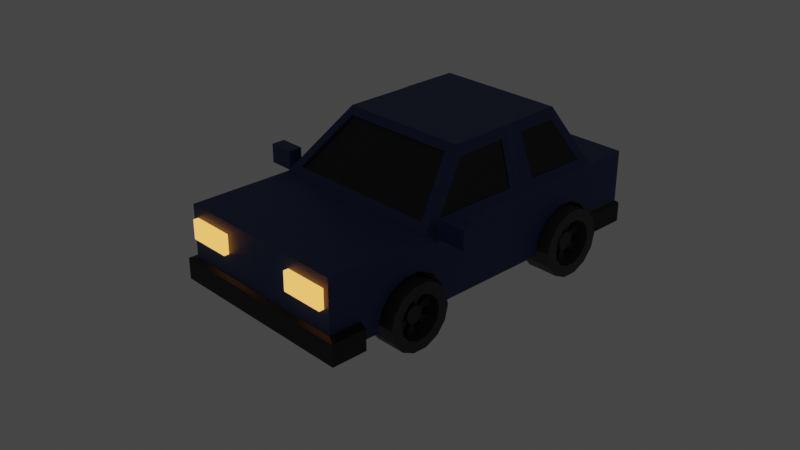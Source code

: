 # Source: car2.blend  (saved by Blender 3.4.6; exported with 4.5.12 LTS)
import bpy
from mathutils import Matrix  # noqa: F401  (used for matrix-valued properties, if any)

bpy.ops.wm.read_factory_settings(use_empty=True)
scene = bpy.context.scene
scene.name = 'Scene'

# ---- collections
col_collection = bpy.data.collections.new('Collection'); scene.collection.children.link(col_collection)

# ---- materials (node trees are filled in below, after node groups)
mat_carbasematerial = bpy.data.materials.new('CarBaseMaterial')
mat_carbasematerial.alpha_threshold = 0.0
mat_carbasematerial.use_transparent_shadow = False
mat_carbasematerial.roughness = 0.5
mat_carbasematerial.line_color = (0.0, 0.0, 0.0, 1.0)
mat_bumpermaterial = bpy.data.materials.new('BumperMaterial')
mat_bumpermaterial.use_transparent_shadow = False
mat_windowmaterial = bpy.data.materials.new('WindowMaterial')
mat_windowmaterial.use_transparent_shadow = False
mat_tirematerial = bpy.data.materials.new('TireMaterial')
mat_tirematerial.use_transparent_shadow = False
mat_wheelmaterial = bpy.data.materials.new('WheelMaterial')
mat_wheelmaterial.use_transparent_shadow = False
mat_wheelsmaterial = bpy.data.materials.new('WheelsMaterial')
mat_wheelsmaterial.use_transparent_shadow = False
mat_headlightmaterial = bpy.data.materials.new('HeadlightMaterial')
mat_headlightmaterial.use_transparent_shadow = False
mat_taillight = bpy.data.materials.new('Taillight')
mat_taillight.use_transparent_shadow = False
mat_material_001 = bpy.data.materials.new('Material.001')
mat_material_001.use_transparent_shadow = False

# ---- material node trees
mat_carbasematerial.use_nodes = True; mat_carbasematerial.node_tree.nodes.clear()
_N = mat_carbasematerial.node_tree.nodes; _L = mat_carbasematerial.node_tree.links
n0 = _N.new('ShaderNodeOutputMaterial'); n0.name = 'Material Output'; n0.location = (300, 300)
n1 = _N.new('ShaderNodeBsdfPrincipled'); n1.name = 'Principled BSDF'; n1.location = (10, 300)
n1.distribution = 'GGX'
n1.subsurface_method = 'RANDOM_WALK_SKIN'
n1.inputs[0].default_value = (0.01965, 0.04529, 0.16, 1.0)
n1.inputs[3].default_value = 1.45
n1.inputs[27].default_value = (0.0, 0.0, 0.0, 1.0)
n1.inputs[28].default_value = 1.0
_L.new(n1.outputs[0], n0.inputs[0])
n0.is_active_output = True
mat_bumpermaterial.use_nodes = True; mat_bumpermaterial.node_tree.nodes.clear()
_N = mat_bumpermaterial.node_tree.nodes; _L = mat_bumpermaterial.node_tree.links
n0 = _N.new('ShaderNodeBsdfPrincipled'); n0.name = 'Principled BSDF'; n0.location = (10, 300)
n0.distribution = 'GGX'
n0.subsurface_method = 'RANDOM_WALK_SKIN'
n0.inputs[0].default_value = (0.0, 0.0, 0.0, 1.0)
n0.inputs[3].default_value = 1.45
n0.inputs[27].default_value = (0.0, 0.0, 0.0, 1.0)
n0.inputs[28].default_value = 1.0
n1 = _N.new('ShaderNodeOutputMaterial'); n1.name = 'Material Output'; n1.location = (300, 300)
_L.new(n0.outputs[0], n1.inputs[0])
n1.is_active_output = True
mat_windowmaterial.use_nodes = True; mat_windowmaterial.node_tree.nodes.clear()
_N = mat_windowmaterial.node_tree.nodes; _L = mat_windowmaterial.node_tree.links
n0 = _N.new('ShaderNodeBsdfPrincipled'); n0.name = 'Principled BSDF'; n0.location = (10, 300)
n0.distribution = 'GGX'
n0.subsurface_method = 'RANDOM_WALK_SKIN'
n0.inputs[0].default_value = (0.004021, 0.00563, 0.01281, 1.0)
n0.inputs[3].default_value = 1.45
n0.inputs[27].default_value = (0.0, 0.0, 0.0, 1.0)
n0.inputs[28].default_value = 1.0
n1 = _N.new('ShaderNodeOutputMaterial'); n1.name = 'Material Output'; n1.location = (300, 300)
_L.new(n0.outputs[0], n1.inputs[0])
n1.is_active_output = True
mat_tirematerial.use_nodes = True; mat_tirematerial.node_tree.nodes.clear()
_N = mat_tirematerial.node_tree.nodes; _L = mat_tirematerial.node_tree.links
n0 = _N.new('ShaderNodeBsdfPrincipled'); n0.name = 'Principled BSDF'; n0.location = (10, 300)
n0.distribution = 'GGX'
n0.subsurface_method = 'RANDOM_WALK_SKIN'
n0.inputs[3].default_value = 1.45
n0.inputs[27].default_value = (0.0, 0.0, 0.0, 1.0)
n0.inputs[28].default_value = 1.0
n1 = _N.new('ShaderNodeOutputMaterial'); n1.name = 'Material Output'; n1.location = (300, 300)
_L.new(n0.outputs[0], n1.inputs[0])
n1.is_active_output = True
mat_wheelmaterial.use_nodes = True; mat_wheelmaterial.node_tree.nodes.clear()
_N = mat_wheelmaterial.node_tree.nodes; _L = mat_wheelmaterial.node_tree.links
n0 = _N.new('ShaderNodeBsdfPrincipled'); n0.name = 'Principled BSDF'; n0.location = (10, 300)
n0.distribution = 'GGX'
n0.subsurface_method = 'RANDOM_WALK_SKIN'
n0.inputs[0].default_value = (0.03415, 0.03415, 0.03415, 1.0)
n0.inputs[3].default_value = 1.45
n0.inputs[27].default_value = (0.0, 0.0, 0.0, 1.0)
n0.inputs[28].default_value = 1.0
n1 = _N.new('ShaderNodeOutputMaterial'); n1.name = 'Material Output'; n1.location = (300, 300)
_L.new(n0.outputs[0], n1.inputs[0])
n1.is_active_output = True
mat_wheelsmaterial.use_nodes = True; mat_wheelsmaterial.node_tree.nodes.clear()
_N = mat_wheelsmaterial.node_tree.nodes; _L = mat_wheelsmaterial.node_tree.links
n0 = _N.new('ShaderNodeBsdfPrincipled'); n0.name = 'Principled BSDF'; n0.location = (10, 300)
n0.distribution = 'GGX'
n0.subsurface_method = 'RANDOM_WALK_SKIN'
n0.inputs[0].default_value = (0.04323, 0.04323, 0.04323, 1.0)
n0.inputs[3].default_value = 1.45
n0.inputs[27].default_value = (0.0, 0.0, 0.0, 1.0)
n0.inputs[28].default_value = 1.0
n1 = _N.new('ShaderNodeOutputMaterial'); n1.name = 'Material Output'; n1.location = (300, 300)
_L.new(n0.outputs[0], n1.inputs[0])
n1.is_active_output = True
mat_headlightmaterial.use_nodes = True; mat_headlightmaterial.node_tree.nodes.clear()
_N = mat_headlightmaterial.node_tree.nodes; _L = mat_headlightmaterial.node_tree.links
n0 = _N.new('ShaderNodeOutputMaterial'); n0.name = 'Material Output'; n0.location = (300, 300)
n1 = _N.new('ShaderNodeEmission'); n1.name = 'Emission'; n1.location = (10, 300)
n1.inputs[0].default_value = (1.0, 0.377, 0.07387, 1.0)
n1.inputs[1].default_value = 2.0
_L.new(n1.outputs[0], n0.inputs[0])
n0.is_active_output = True
mat_taillight.use_nodes = True; mat_taillight.node_tree.nodes.clear()
_N = mat_taillight.node_tree.nodes; _L = mat_taillight.node_tree.links
n0 = _N.new('ShaderNodeOutputMaterial'); n0.name = 'Material Output'; n0.location = (300, 300)
n1 = _N.new('ShaderNodeEmission'); n1.name = 'Emission'; n1.location = (10, 300)
n1.inputs[0].default_value = (1.0, 0.05428, 0.04429, 1.0)
_L.new(n1.outputs[0], n0.inputs[0])
n0.is_active_output = True
mat_material_001.use_nodes = True; mat_material_001.node_tree.nodes.clear()
_N = mat_material_001.node_tree.nodes; _L = mat_material_001.node_tree.links
n0 = _N.new('ShaderNodeBsdfPrincipled'); n0.name = 'Principled BSDF'; n0.location = (10, 300)
n0.distribution = 'GGX'
n0.subsurface_method = 'RANDOM_WALK_SKIN'
n0.inputs[0].default_value = (0.4064, 0.4064, 0.4064, 1.0)
n0.inputs[3].default_value = 1.45
n0.inputs[27].default_value = (0.0, 0.0, 0.0, 1.0)
n0.inputs[28].default_value = 1.0
n1 = _N.new('ShaderNodeOutputMaterial'); n1.name = 'Material Output'; n1.location = (300, 300)
_L.new(n0.outputs[0], n1.inputs[0])
n1.is_active_output = True

# ---- world
world_world = bpy.data.worlds.new('World'); scene.world = world_world
world_world.use_nodes = True; world_world.node_tree.nodes.clear()
_N = world_world.node_tree.nodes; _L = world_world.node_tree.links
n0 = _N.new('ShaderNodeOutputWorld'); n0.name = 'World Output'; n0.location = (300, 300)
n1 = _N.new('ShaderNodeBackground'); n1.name = 'Background'; n1.location = (10, 300)
n1.inputs[0].default_value = (0.05088, 0.05088, 0.05088, 1.0)
_L.new(n1.outputs[0], n0.inputs[0])
n0.is_active_output = True
world_world.color = (0.05088, 0.05088, 0.05088)
world_world.use_sun_shadow = False
world_world.sun_shadow_jitter_overblur = 0.0

# ---- cameras
cam_camera = bpy.data.cameras.new('Camera')
cam_camera.clip_end = 100.0
cam_camera.ortho_scale = 7.314

# ---- meshes
me_cube = bpy.data.meshes.new('Cube')
me_cube.from_pydata([(0.965, 1.617, 0.4849), (1.0, 1.767, -0.3961), (1.0, -1.767, 0.3961), (-0.9601, 1.617, 0.4828), (-1.0, 1.767, -0.3961), (-1.0, -1.767, 0.3961), (-1.0, -0.6132, -0.3961), (0.9672, -0.4053, 0.4857), (-0.9585, -0.4136, 0.4821), (1.0, -0.6132, -0.3961), (-0.7098, 0.02353, 0.9634), (-0.7624, 1.379, 0.9487), (0.7624, 1.379, 0.9471), (0.8139, 0.02245, 0.9589), (1.0, 2.275, 0.3961), (-1.0, 2.275, 0.3961), (-0.9566, 0.5601, 0.4811), (-0.9623, 0.8945, 0.4838), (1.0, 0.6485, -0.3961), (1.0, 0.7995, -0.3961), (-1.0, 0.7995, -0.3961), (-1.0, 0.6485, -0.3961), (0.9622, 0.8945, 0.4837), (0.9699, 0.5604, 0.4867), (-0.7268, 0.6009, 0.9606), (-0.7452, 0.8924, 0.9513), (0.7802, 0.8924, 0.9519), (0.7963, 0.6004, 0.9544), (-1.0, 0.7995, 0.3961), (-0.8361, 1.716, 0.4965), (1.0, 0.6485, 0.3961), (0.8765, -0.5482, 0.4678), (-0.705, 0.7965, 1.04), (-0.6473, 1.491, 0.9349), (0.7643, 0.7039, 1.045), (0.7076, -0.08645, 0.9775), (0.8361, 1.716, 0.4965), (0.6473, 1.491, 0.9349), (-0.8598, -0.5482, 0.4678), (-0.5994, -0.08645, 0.9775), (-1.0, 0.6485, 0.3961), (1.0, 0.7995, 0.3961), (-0.6855, 0.7039, 1.045), (0.7448, 0.7965, 1.04), (-0.9633, 0.8944, 0.4596), (-0.961, 1.617, 0.4586), (0.969, 0.5604, 0.4625), (0.9662, -0.4053, 0.4616), (-0.7461, 0.8923, 0.9272), (-0.7633, 1.379, 0.9245), (0.7953, 0.6003, 0.9302), (0.813, 0.02237, 0.9347), (0.9641, 1.617, 0.4608), (0.7615, 1.379, 0.923), (-0.9595, -0.4137, 0.4579), (-0.7107, 0.02345, 0.9392), (-0.9575, 0.56, 0.4569), (0.9612, 0.8944, 0.4596), (-0.7277, 0.6009, 0.9364), (0.7793, 0.8923, 0.9277), (-1.0, -0.6132, 0.3961), (1.0, -0.6132, 0.3961), (-0.6663, -0.02145, 1.049), (0.7835, -0.02145, 1.049), (-0.8598, -0.5287, 0.4502), (0.8765, -0.5287, 0.4502), (-0.5994, -0.06693, 0.9598), (0.7076, -0.06693, 0.9598), (-1.0, 1.767, 0.3961), (1.0, 1.767, 0.3961), (-0.7249, 1.44, 1.035), (0.7249, 1.44, 1.035), (-0.8361, 1.684, 0.4802), (0.8361, 1.684, 0.4802), (-0.6473, 1.459, 0.9186), (0.6473, 1.459, 0.9186), (-1.0, -1.408, -0.3961), (1.0, -1.408, 0.3961), (-1.0, -1.408, 0.3961), (1.0, -1.408, -0.3961), (1.0, 1.767, -0.1833), (-1.0, -1.767, -0.1833), (1.0, -1.767, -0.1833), (-1.0, 1.767, -0.1833), (1.0, -0.6132, -0.1833), (-1.0, -0.6132, -0.1833), (1.0, 2.275, -0.1833), (-1.0, 2.275, -0.1833), (1.0, 0.7995, -0.1833), (1.0, 0.6485, -0.1833), (-1.0, 0.6485, -0.1833), (-1.0, 0.7995, -0.1833), (-1.0, -1.408, -0.1833), (1.0, -1.408, -0.1833), (-1.091, -1.425, -0.439), (-1.091, -1.817, -0.439), (1.091, -1.817, -0.2068), (1.091, -1.817, -0.439), (1.091, -1.425, -0.439), (-1.091, -1.425, -0.2068), (1.091, -1.425, -0.2068), (-1.091, -1.817, -0.2068), (1.024, 1.8, -0.4378), (-1.024, 1.8, -0.4378), (1.024, 1.8, -0.2198), (-1.024, 1.8, -0.2198), (1.024, 2.321, -0.4378), (-1.024, 2.321, -0.4378), (1.024, 2.321, -0.2198), (-1.024, 2.321, -0.2198)], [], [(77, 78, 5, 2), (82, 2, 5, 81), (91, 28, 68, 83), (92, 76, 94, 99), (93, 77, 2, 82), (87, 86, 108, 109), (89, 30, 61, 84), (21, 18, 9, 6), (92, 78, 60, 85), (11, 3, 45, 49), (34, 42, 62, 63), (23, 27, 50, 46), (29, 33, 74, 72), (39, 38, 64, 66), (87, 15, 14, 86), (68, 69, 14, 15), (1, 4, 103, 102), (83, 68, 15, 87), (8, 10, 55, 54), (28, 40, 42, 32), (71, 70, 32, 43), (43, 32, 42, 34), (24, 16, 56, 58), (30, 41, 43, 34), (4, 1, 19, 20), (20, 19, 18, 21), (80, 69, 41, 88), (88, 41, 30, 89), (85, 60, 40, 90), (90, 40, 28, 91), (17, 3, 68, 28), (23, 7, 61, 30), (11, 25, 32, 70), (13, 27, 34, 63), (12, 0, 69, 71), (7, 13, 63, 61), (10, 8, 60, 62), (3, 11, 70, 68), (8, 16, 40, 60), (0, 22, 41, 69), (24, 10, 62, 42), (26, 12, 71, 43), (25, 17, 28, 32), (16, 24, 42, 40), (27, 23, 30, 34), (22, 26, 43, 41), (57, 52, 53, 59), (56, 54, 55, 58), (45, 44, 48, 49), (47, 46, 50, 51), (3, 17, 44, 45), (26, 22, 57, 59), (16, 8, 54, 56), (7, 23, 46, 47), (22, 0, 52, 57), (25, 11, 49, 48), (10, 24, 58, 55), (27, 13, 51, 50), (12, 26, 59, 53), (0, 12, 53, 52), (17, 25, 48, 44), (13, 7, 47, 51), (31, 38, 60, 61), (39, 35, 63, 62), (35, 31, 61, 63), (38, 39, 62, 60), (64, 65, 67, 66), (35, 39, 66, 67), (31, 35, 67, 65), (38, 31, 65, 64), (29, 36, 69, 68), (37, 33, 70, 71), (36, 37, 71, 69), (33, 29, 68, 70), (73, 72, 74, 75), (33, 37, 75, 74), (37, 36, 73, 75), (36, 29, 72, 73), (81, 5, 78, 92), (84, 61, 77, 93), (6, 9, 79, 76), (61, 60, 78, 77), (9, 84, 93, 79), (76, 79, 98, 94), (21, 90, 91, 20), (6, 85, 90, 21), (19, 88, 89, 18), (1, 80, 88, 19), (4, 83, 105, 103), (69, 80, 86, 14), (86, 80, 104, 108), (76, 92, 85, 6), (18, 89, 84, 9), (81, 92, 99, 101), (20, 91, 83, 4), (79, 93, 100, 98), (94, 98, 97, 95), (95, 101, 99, 94), (98, 100, 96, 97), (97, 96, 101, 95), (82, 81, 101, 96), (93, 82, 96, 100), (102, 103, 107, 106), (104, 102, 106, 108), (103, 105, 109, 107), (107, 109, 108, 106), (83, 87, 109, 105), (80, 1, 102, 104)])
me_cube.polygons.foreach_set('material_index', [0, 0, 0, 1, 0, 1, 0, 0, 0, 0, 0, 0, 0, 0, 0, 0, 0, 0, 0, 0, 0, 0, 0, 0, 0, 0, 0, 0, 0, 0, 0, 0, 0, 0, 0, 0, 0, 0, 0, 0, 0, 0, 0, 0, 0, 0, 2, 2, 2, 2, 0, 0, 0, 0, 0, 0, 0, 0, 0, 0, 0, 0, 0, 0, 0, 0, 2, 0, 0, 0, 0, 0, 0, 0, 0, 0, 0, 0, 0, 0, 0, 0, 0, 0, 0, 0, 0, 0, 1, 0, 1, 0, 0, 1, 0, 1, 1, 1, 1, 1, 1, 1, 1, 1, 1, 1, 1, 1])
_uv = me_cube.uv_layers.new(name='UVMap')
_uv.uv.foreach_set('vector', [0.625, 0.7246, 0.875, 0.7246, 0.875, 0.75, 0.625, 0.75, 0.4422, 0.75, 0.625, 0.75, 0.625, 1.0, 0.4422, 1.0, 0.4422, 0.1929, 0.625, 0.1929, 0.625, 0.25, 0.4422, 0.25, 0.4422, 0.0254, 0.375, 0.0254, 0.375, 0.0254, 0.4422, 0.0254, 0.4422, 0.7246, 0.625, 0.7246, 0.625, 0.75, 0.4422, 0.75, 0.4422, 0.25, 0.4422, 0.5, 0.4422, 0.5, 0.4422, 0.25, 0.4422, 0.6133, 0.625, 0.6133, 0.625, 0.6684, 0.4422, 0.6684, 0.125, 0.6133, 0.375, 0.6133, 0.375, 0.6684, 0.125, 0.6684, 0.4422, 0.0254, 0.625, 0.0254, 0.625, 0.08163, 0.4422, 0.08163, 0.625, 0.2419, 0.625, 0.2434, 0.625, 0.2434, 0.625, 0.2419, 0.625, 0.6133, 0.875, 0.6133, 0.875, 0.6684, 0.625, 0.6684, 0.625, 0.6182, 0.625, 0.6198, 0.625, 0.6198, 0.625, 0.6182, 0.625, 0.266, 0.625, 0.2683, 0.625, 0.2683, 0.625, 0.266, 0.8591, 0.6684, 0.8614, 0.6684, 0.8614, 0.6684, 0.8591, 0.6684, 0.4422, 0.25, 0.625, 0.25, 0.625, 0.5, 0.4422, 0.5, 0.625, 0.25, 0.625, 0.5, 0.625, 0.5, 0.625, 0.25, 0.375, 0.5, 0.125, 0.5, 0.125, 0.5, 0.375, 0.5, 0.4422, 0.25, 0.625, 0.25, 0.625, 0.25, 0.4422, 0.25, 0.625, 0.08723, 0.625, 0.08886, 0.625, 0.08886, 0.625, 0.08723, 0.625, 0.1929, 0.625, 0.1367, 0.625, 0.1367, 0.625, 0.1929, 0.625, 0.5, 0.875, 0.5, 0.875, 0.5571, 0.625, 0.5571, 0.625, 0.5571, 0.875, 0.5571, 0.875, 0.6133, 0.625, 0.6133, 0.625, 0.1302, 0.625, 0.1318, 0.625, 0.1318, 0.625, 0.1302, 0.625, 0.6133, 0.625, 0.5571, 0.625, 0.5571, 0.625, 0.6133, 0.125, 0.5, 0.375, 0.5, 0.375, 0.5571, 0.125, 0.5571, 0.125, 0.5571, 0.375, 0.5571, 0.375, 0.6133, 0.125, 0.6133, 0.4422, 0.5, 0.625, 0.5, 0.625, 0.5571, 0.4422, 0.5571, 0.4422, 0.5571, 0.625, 0.5571, 0.625, 0.6133, 0.4422, 0.6133, 0.4422, 0.08163, 0.625, 0.08163, 0.625, 0.1367, 0.4422, 0.1367, 0.4422, 0.1367, 0.625, 0.1367, 0.625, 0.1929, 0.4422, 0.1929, 0.625, 0.1991, 0.625, 0.2434, 0.625, 0.25, 0.625, 0.1929, 0.625, 0.6182, 0.625, 0.6626, 0.625, 0.6684, 0.625, 0.6133, 0.625, 0.2419, 0.625, 0.2006, 0.625, 0.1929, 0.625, 0.25, 0.625, 0.661, 0.625, 0.6198, 0.625, 0.6133, 0.625, 0.6684, 0.625, 0.5081, 0.625, 0.5066, 0.625, 0.5, 0.625, 0.5, 0.625, 0.6626, 0.625, 0.661, 0.625, 0.6684, 0.625, 0.6684, 0.625, 0.08886, 0.625, 0.08723, 0.625, 0.08163, 0.625, 0.08163, 0.625, 0.2434, 0.625, 0.2419, 0.625, 0.25, 0.625, 0.25, 0.625, 0.08723, 0.625, 0.1318, 0.625, 0.1367, 0.625, 0.08163, 0.625, 0.5066, 0.625, 0.5509, 0.625, 0.5571, 0.625, 0.5, 0.625, 0.1302, 0.625, 0.08886, 0.625, 0.08163, 0.625, 0.1367, 0.625, 0.5494, 0.625, 0.5081, 0.625, 0.5, 0.625, 0.5571, 0.625, 0.2006, 0.625, 0.1991, 0.625, 0.1929, 0.625, 0.1929, 0.625, 0.1318, 0.625, 0.1302, 0.625, 0.1367, 0.625, 0.1367, 0.625, 0.6198, 0.625, 0.6182, 0.625, 0.6133, 0.625, 0.6133, 0.625, 0.5509, 0.625, 0.5494, 0.625, 0.5571, 0.625, 0.5571, 0.625, 0.5509, 0.625, 0.5066, 0.625, 0.5081, 0.625, 0.5494, 0.625, 0.1318, 0.625, 0.08723, 0.625, 0.08886, 0.625, 0.1302, 0.625, 0.2434, 0.625, 0.1991, 0.625, 0.2006, 0.625, 0.2419, 0.625, 0.6626, 0.625, 0.6182, 0.625, 0.6198, 0.625, 0.661, 0.625, 0.2434, 0.625, 0.1991, 0.625, 0.1991, 0.625, 0.2434, 0.625, 0.5494, 0.625, 0.5509, 0.625, 0.5509, 0.625, 0.5494, 0.625, 0.1318, 0.625, 0.08723, 0.625, 0.08723, 0.625, 0.1318, 0.625, 0.6626, 0.625, 0.6182, 0.625, 0.6182, 0.625, 0.6626, 0.625, 0.5509, 0.625, 0.5066, 0.625, 0.5066, 0.625, 0.5509, 0.625, 0.2006, 0.625, 0.2419, 0.625, 0.2419, 0.625, 0.2006, 0.625, 0.08886, 0.625, 0.1302, 0.625, 0.1302, 0.625, 0.08886, 0.625, 0.6198, 0.625, 0.661, 0.625, 0.661, 0.625, 0.6198, 0.625, 0.5081, 0.625, 0.5494, 0.625, 0.5494, 0.625, 0.5081, 0.625, 0.5066, 0.625, 0.5081, 0.625, 0.5081, 0.625, 0.5066, 0.625, 0.1991, 0.625, 0.2006, 0.625, 0.2006, 0.625, 0.1991, 0.625, 0.661, 0.625, 0.6626, 0.625, 0.6626, 0.625, 0.661, 0.6383, 0.6684, 0.8614, 0.6684, 0.875, 0.6684, 0.625, 0.6684, 0.8591, 0.6684, 0.6405, 0.6684, 0.625, 0.6684, 0.875, 0.6684, 0.6405, 0.6684, 0.6383, 0.6684, 0.625, 0.6684, 0.625, 0.6684, 0.8614, 0.6684, 0.8591, 0.6684, 0.875, 0.6684, 0.875, 0.6684, 0.8614, 0.6684, 0.6383, 0.6684, 0.6405, 0.6684, 0.8591, 0.6684, 0.6405, 0.6684, 0.8591, 0.6684, 0.8591, 0.6684, 0.6405, 0.6684, 0.6383, 0.6684, 0.6405, 0.6684, 0.6405, 0.6684, 0.6383, 0.6684, 0.8614, 0.6684, 0.6383, 0.6684, 0.6383, 0.6684, 0.8614, 0.6684, 0.625, 0.266, 0.625, 0.484, 0.625, 0.5, 0.625, 0.25, 0.625, 0.4817, 0.625, 0.2683, 0.625, 0.25, 0.625, 0.5, 0.625, 0.484, 0.625, 0.4817, 0.625, 0.5, 0.625, 0.5, 0.625, 0.2683, 0.625, 0.266, 0.625, 0.25, 0.625, 0.25, 0.625, 0.484, 0.625, 0.266, 0.625, 0.2683, 0.625, 0.4817, 0.625, 0.2683, 0.625, 0.4817, 0.625, 0.4817, 0.625, 0.2683, 0.625, 0.4817, 0.625, 0.484, 0.625, 0.484, 0.625, 0.4817, 0.625, 0.484, 0.625, 0.266, 0.625, 0.266, 0.625, 0.484, 0.4422, 0.0, 0.625, 0.0, 0.625, 0.0254, 0.4422, 0.0254, 0.4422, 0.6684, 0.625, 0.6684, 0.625, 0.7246, 0.4422, 0.7246, 0.125, 0.6684, 0.375, 0.6684, 0.375, 0.7246, 0.125, 0.7246, 0.625, 0.6684, 0.875, 0.6684, 0.875, 0.7246, 0.625, 0.7246, 0.375, 0.6684, 0.4422, 0.6684, 0.4422, 0.7246, 0.375, 0.7246, 0.125, 0.7246, 0.375, 0.7246, 0.375, 0.7246, 0.125, 0.7246, 0.375, 0.1367, 0.4422, 0.1367, 0.4422, 0.1929, 0.375, 0.1929, 0.375, 0.08163, 0.4422, 0.08163, 0.4422, 0.1367, 0.375, 0.1367, 0.375, 0.5571, 0.4422, 0.5571, 0.4422, 0.6133, 0.375, 0.6133, 0.375, 0.5, 0.4422, 0.5, 0.4422, 0.5571, 0.375, 0.5571, 0.375, 0.25, 0.4422, 0.25, 0.4422, 0.25, 0.375, 0.25, 0.625, 0.5, 0.4422, 0.5, 0.4422, 0.5, 0.625, 0.5, 0.4422, 0.5, 0.4422, 0.5, 0.4422, 0.5, 0.4422, 0.5, 0.375, 0.0254, 0.4422, 0.0254, 0.4422, 0.08163, 0.375, 0.08163, 0.375, 0.6133, 0.4422, 0.6133, 0.4422, 0.6684, 0.375, 0.6684, 0.4422, 0.0, 0.4422, 0.0254, 0.4422, 0.0254, 0.4422, 0.0, 0.375, 0.1929, 0.4422, 0.1929, 0.4422, 0.25, 0.375, 0.25, 0.375, 0.7246, 0.4422, 0.7246, 0.4422, 0.7246, 0.375, 0.7246, 0.125, 0.7246, 0.375, 0.7246, 0.375, 0.75, 0.125, 0.75, 0.375, 0.0, 0.4422, 0.0, 0.4422, 0.0254, 0.375, 0.0254, 0.375, 0.7246, 0.4422, 0.7246, 0.4422, 0.75, 0.375, 0.75, 0.375, 0.75, 0.4422, 0.75, 0.4422, 1.0, 0.375, 1.0, 0.4422, 0.75, 0.4422, 1.0, 0.4422, 1.0, 0.4422, 0.75, 0.4422, 0.7246, 0.4422, 0.75, 0.4422, 0.75, 0.4422, 0.7246, 0.375, 0.5, 0.125, 0.5, 0.125, 0.5, 0.375, 0.5, 0.4422, 0.5, 0.375, 0.5, 0.375, 0.5, 0.4422, 0.5, 0.375, 0.25, 0.4422, 0.25, 0.4422, 0.25, 0.375, 0.25, 0.375, 0.25, 0.4422, 0.25, 0.4422, 0.5, 0.375, 0.5, 0.4422, 0.25, 0.4422, 0.25, 0.4422, 0.25, 0.4422, 0.25, 0.4422, 0.5, 0.375, 0.5, 0.375, 0.5, 0.4422, 0.5])
me_cube.materials.append(mat_carbasematerial)
me_cube.materials.append(mat_bumpermaterial)
me_cube.materials.append(mat_windowmaterial)
me_cube.materials.append(mat_tirematerial)
me_cube.use_mirror_vertex_groups = False
me_cube.update()
me_cylinder = bpy.data.meshes.new('Cylinder')
me_cylinder.from_pydata([(0.0, 1.0, -1.0), (0.0, 1.0, 1.0), (0.4339, 0.901, -1.0), (0.4339, 0.901, 1.0), (0.7818, 0.6235, -1.0), (0.7818, 0.6235, 1.0), (0.9749, 0.2225, -1.0), (0.9749, 0.2225, 1.0), (0.9749, -0.2225, -1.0), (0.9749, -0.2225, 1.0), (0.7818, -0.6235, -1.0), (0.7818, -0.6235, 1.0), (0.4339, -0.901, -1.0), (0.4339, -0.901, 1.0), (0.0, -1.0, -1.0), (0.0, -1.0, 1.0), (-0.4339, -0.901, -1.0), (-0.4339, -0.901, 1.0), (-0.7818, -0.6235, -1.0), (-0.7818, -0.6235, 1.0), (-0.9749, -0.2225, -1.0), (-0.9749, -0.2225, 1.0), (-0.9749, 0.2225, -1.0), (-0.9749, 0.2225, 1.0), (-0.7818, 0.6235, -1.0), (-0.7818, 0.6235, 1.0), (-0.4339, 0.901, -1.0), (-0.4339, 0.901, 1.0)], [], [(0, 1, 3, 2), (2, 3, 5, 4), (4, 5, 7, 6), (6, 7, 9, 8), (8, 9, 11, 10), (10, 11, 13, 12), (12, 13, 15, 14), (14, 15, 17, 16), (16, 17, 19, 18), (18, 19, 21, 20), (20, 21, 23, 22), (22, 23, 25, 24), (3, 1, 27, 25, 23, 21, 19, 17, 15, 13, 11, 9, 7, 5), (24, 25, 27, 26), (26, 27, 1, 0), (0, 2, 4, 6, 8, 10, 12, 14, 16, 18, 20, 22, 24, 26)])
_uv = me_cylinder.uv_layers.new(name='UVMap')
_uv.uv.foreach_set('vector', [1.0, 0.5, 1.0, 1.0, 0.9286, 1.0, 0.9286, 0.5, 0.9286, 0.5, 0.9286, 1.0, 0.8571, 1.0, 0.8571, 0.5, 0.8571, 0.5, 0.8571, 1.0, 0.7857, 1.0, 0.7857, 0.5, 0.7857, 0.5, 0.7857, 1.0, 0.7143, 1.0, 0.7143, 0.5, 0.7143, 0.5, 0.7143, 1.0, 0.6429, 1.0, 0.6429, 0.5, 0.6429, 0.5, 0.6429, 1.0, 0.5714, 1.0, 0.5714, 0.5, 0.5714, 0.5, 0.5714, 1.0, 0.5, 1.0, 0.5, 0.5, 0.5, 0.5, 0.5, 1.0, 0.4286, 1.0, 0.4286, 0.5, 0.4286, 0.5, 0.4286, 1.0, 0.3571, 1.0, 0.3571, 0.5, 0.3571, 0.5, 0.3571, 1.0, 0.2857, 1.0, 0.2857, 0.5, 0.2857, 0.5, 0.2857, 1.0, 0.2143, 1.0, 0.2143, 0.5, 0.2143, 0.5, 0.2143, 1.0, 0.1429, 1.0, 0.1429, 0.5, 0.3541, 0.4662, 0.25, 0.49, 0.1459, 0.4662, 0.06236, 0.3996, 0.01602, 0.3034, 0.01602, 0.1966, 0.06236, 0.1004, 0.1459, 0.03377, 0.25, 0.01, 0.3541, 0.03377, 0.4376, 0.1004, 0.484, 0.1966, 0.484, 0.3034, 0.4376, 0.3996, 0.1429, 0.5, 0.1429, 1.0, 0.07143, 1.0, 0.07143, 0.5, 0.07143, 0.5, 0.07143, 1.0, -1.341e-07, 1.0, -1.341e-07, 0.5, 0.75, 0.49, 0.8541, 0.4662, 0.9376, 0.3996, 0.984, 0.3034, 0.984, 0.1966, 0.9376, 0.1004, 0.8541, 0.03377, 0.75, 0.01, 0.6459, 0.03377, 0.5624, 0.1004, 0.516, 0.1966, 0.516, 0.3034, 0.5624, 0.3996, 0.6459, 0.4662])
me_cylinder.update()
me_cylinder_001 = bpy.data.meshes.new('Cylinder.001')
me_cylinder_001.from_pydata([(0.0, 1.0, -1.0), (0.0, 0.6718, 1.0), (0.4339, 0.901, -1.0), (0.2915, 0.6053, 1.0), (0.7818, 0.6235, -1.0), (0.5253, 0.4189, 1.0), (0.9749, 0.2225, -1.0), (0.655, 0.1495, 1.0), (0.9749, -0.2225, -1.0), (0.655, -0.1495, 1.0), (0.7818, -0.6235, -1.0), (0.5253, -0.4189, 1.0), (0.4339, -0.901, -1.0), (0.2915, -0.6053, 1.0), (0.0, -1.0, -1.0), (0.0, -0.6718, 1.0), (-0.4339, -0.901, -1.0), (-0.2915, -0.6053, 1.0), (-0.7818, -0.6235, -1.0), (-0.5253, -0.4189, 1.0), (-0.9749, -0.2225, -1.0), (-0.655, -0.1495, 1.0), (-0.9749, 0.2225, -1.0), (-0.655, 0.1495, 1.0), (-0.7818, 0.6235, -1.0), (-0.5253, 0.4189, 1.0), (-0.4339, 0.901, -1.0), (-0.2915, 0.6053, 1.0), (0.4339, 0.901, 1.0), (0.0, 1.0, 1.0), (0.7818, 0.6235, 1.0), (0.9749, 0.2225, 1.0), (0.9749, -0.2225, 1.0), (0.7818, -0.6235, 1.0), (0.4339, -0.901, 1.0), (0.0, -1.0, 1.0), (-0.4339, -0.901, 1.0), (-0.7818, -0.6235, 1.0), (-0.9749, -0.2225, 1.0), (-0.9749, 0.2225, 1.0), (-0.7818, 0.6235, 1.0), (-0.4339, 0.901, 1.0), (0.1135, 0.2357, 0.2997), (-2.72e-08, 0.2616, 0.2997), (0.2045, 0.1631, 0.2997), (0.2551, 0.05822, 0.2997), (0.2551, -0.05822, 0.2997), (0.2045, -0.1631, 0.2997), (0.1135, -0.2357, 0.2997), (6.685e-08, -0.2616, 0.2997), (-0.1135, -0.2357, 0.2997), (-0.2045, -0.1631, 0.2997), (-0.2551, -0.05822, 0.2997), (-0.2551, 0.05822, 0.2997), (-0.2045, 0.1631, 0.2997), (-0.1135, 0.2357, 0.2997), (0.2915, 0.6053, 0.2997), (1.982e-08, 0.6718, 0.2997), (0.5253, 0.4189, 0.2997), (0.655, 0.1495, 0.2997), (0.655, -0.1495, 0.2997), (0.5253, -0.4189, 0.2997), (0.2915, -0.6053, 0.2997), (1.982e-08, -0.6718, 0.2997), (-0.2915, -0.6053, 0.2997), (-0.5253, -0.4189, 0.2997), (-0.655, -0.1495, 0.2997), (-0.655, 0.1495, 0.2997), (-0.5253, 0.4189, 0.2997), (-0.2915, 0.6053, 0.2997), (0.1135, 0.2357, 0.5244), (-1.671e-08, 0.2616, 0.5244), (0.2045, 0.1631, 0.5244), (0.2551, 0.05822, 0.5244), (0.2551, -0.05822, 0.5244), (0.2045, -0.1631, 0.5244), (0.1135, -0.2357, 0.5244), (7.733e-08, -0.2616, 0.5244), (-0.1135, -0.2357, 0.5244), (-0.2045, -0.1631, 0.5244), (-0.2551, -0.05822, 0.5244), (-0.2551, 0.05822, 0.5244), (-0.2045, 0.1631, 0.5244), (-0.1135, 0.2357, 0.5244), (0.2915, 0.6053, -0.07918), (2.285e-08, 0.6718, -0.07918), (0.655, 0.1495, -0.07918), (0.5253, 0.4189, -0.07918), (0.5253, -0.4189, -0.07918), (0.655, -0.1495, -0.07918), (2.285e-08, -0.6718, -0.07918), (0.2915, -0.6053, -0.07918), (-0.5253, -0.4189, -0.07918), (-0.2915, -0.6053, -0.07918), (-0.655, 0.1495, -0.07918), (-0.655, -0.1495, -0.07918), (-0.2915, 0.6053, -0.07918), (-0.5253, 0.4189, -0.07918), (0.1135, 0.2357, -0.07918), (-2.417e-08, 0.2616, -0.07918), (0.2551, 0.05822, -0.07918), (0.2045, 0.1631, -0.07918), (0.2045, -0.1631, -0.07918), (0.2551, -0.05822, -0.07918), (6.987e-08, -0.2616, -0.07918), (0.1135, -0.2357, -0.07918), (-0.2045, -0.1631, -0.07918), (-0.1135, -0.2357, -0.07918), (-0.2551, 0.05822, -0.07918), (-0.2551, -0.05822, -0.07918), (-0.1135, 0.2357, -0.07918), (-0.2045, 0.1631, -0.07918)], [], [(0, 29, 28, 2), (2, 28, 30, 4), (4, 30, 31, 6), (6, 31, 32, 8), (8, 32, 33, 10), (10, 33, 34, 12), (12, 34, 35, 14), (14, 35, 36, 16), (16, 36, 37, 18), (18, 37, 38, 20), (20, 38, 39, 22), (22, 39, 40, 24), (27, 25, 68, 69), (24, 40, 41, 26), (26, 41, 29, 0), (0, 2, 4, 6, 8, 10, 12, 14, 16, 18, 20, 22, 24, 26), (1, 3, 28, 29), (3, 5, 30, 28), (5, 7, 31, 30), (7, 9, 32, 31), (9, 11, 33, 32), (11, 13, 34, 33), (13, 15, 35, 34), (15, 17, 36, 35), (17, 19, 37, 36), (19, 21, 38, 37), (21, 23, 39, 38), (23, 25, 40, 39), (25, 27, 41, 40), (27, 1, 29, 41), (51, 50, 78, 79), (13, 11, 61, 62), (1, 27, 69, 57), (15, 13, 62, 63), (17, 15, 63, 64), (3, 1, 57, 56), (19, 17, 64, 65), (5, 3, 56, 58), (21, 19, 65, 66), (7, 5, 58, 59), (23, 21, 66, 67), (9, 7, 59, 60), (25, 23, 67, 68), (11, 9, 60, 61), (47, 61, 88, 102), (42, 44, 58, 56), (63, 62, 91, 90), (45, 46, 60, 59), (60, 46, 103, 89), (47, 48, 62, 61), (46, 47, 102, 103), (49, 50, 64, 63), (45, 59, 86, 100), (51, 52, 66, 65), (61, 60, 89, 88), (53, 54, 68, 67), (58, 44, 101, 87), (55, 43, 57, 69), (70, 71, 83, 82, 81, 80, 79, 78, 77, 76, 75, 74, 73, 72), (44, 42, 70, 72), (52, 51, 79, 80), (45, 44, 72, 73), (53, 52, 80, 81), (46, 45, 73, 74), (54, 53, 81, 82), (47, 46, 74, 75), (55, 54, 82, 83), (48, 47, 75, 76), (43, 55, 83, 71), (49, 48, 76, 77), (50, 49, 77, 78), (42, 43, 71, 70), (99, 98, 84, 85), (101, 100, 86, 87), (103, 102, 88, 89), (105, 104, 90, 91), (107, 106, 92, 93), (109, 108, 94, 95), (111, 110, 96, 97), (48, 49, 104, 105), (62, 48, 105, 91), (65, 64, 93, 92), (49, 63, 90, 104), (50, 51, 106, 107), (64, 50, 107, 93), (67, 66, 95, 94), (51, 65, 92, 106), (52, 53, 108, 109), (66, 52, 109, 95), (69, 68, 97, 96), (53, 67, 94, 108), (54, 55, 110, 111), (56, 57, 85, 84), (68, 54, 111, 97), (43, 42, 98, 99), (55, 69, 96, 110), (57, 43, 99, 85), (59, 58, 87, 86), (42, 56, 84, 98), (44, 45, 100, 101)])
_uv = me_cylinder_001.uv_layers.new(name='UVMap')
_uv.uv.foreach_set('vector', [1.0, 0.5, 1.0, 1.0, 0.9286, 1.0, 0.9286, 0.5, 0.9286, 0.5, 0.9286, 1.0, 0.8571, 1.0, 0.8571, 0.5, 0.8571, 0.5, 0.8571, 1.0, 0.7857, 1.0, 0.7857, 0.5, 0.7857, 0.5, 0.7857, 1.0, 0.7143, 1.0, 0.7143, 0.5, 0.7143, 0.5, 0.7143, 1.0, 0.6429, 1.0, 0.6429, 0.5, 0.6429, 0.5, 0.6429, 1.0, 0.5714, 1.0, 0.5714, 0.5, 0.5714, 0.5, 0.5714, 1.0, 0.5, 1.0, 0.5, 0.5, 0.5, 0.5, 0.5, 1.0, 0.4286, 1.0, 0.4286, 0.5, 0.4286, 0.5, 0.4286, 1.0, 0.3571, 1.0, 0.3571, 0.5, 0.3571, 0.5, 0.3571, 1.0, 0.2857, 1.0, 0.2857, 0.5, 0.2857, 0.5, 0.2857, 1.0, 0.2143, 1.0, 0.2143, 0.5, 0.2143, 0.5, 0.2143, 1.0, 0.1429, 1.0, 0.1429, 0.5, 0.18, 0.3953, 0.1239, 0.3505, 0.1239, 0.3505, 0.18, 0.3953, 0.1429, 0.5, 0.1429, 1.0, 0.07143, 1.0, 0.07143, 0.5, 0.07143, 0.5, 0.07143, 1.0, -1.341e-07, 1.0, -1.341e-07, 0.5, 0.75, 0.49, 0.8541, 0.4662, 0.9376, 0.3996, 0.984, 0.3034, 0.984, 0.1966, 0.9376, 0.1004, 0.8541, 0.03377, 0.75, 0.01, 0.6459, 0.03377, 0.5624, 0.1004, 0.516, 0.1966, 0.516, 0.3034, 0.5624, 0.3996, 0.6459, 0.4662, 0.25, 0.4112, 0.32, 0.3953, 0.3541, 0.4662, 0.25, 0.49, 0.32, 0.3953, 0.3761, 0.3505, 0.4376, 0.3996, 0.3541, 0.4662, 0.3761, 0.3505, 0.4072, 0.2859, 0.484, 0.3034, 0.4376, 0.3996, 0.4072, 0.2859, 0.4072, 0.2141, 0.484, 0.1966, 0.484, 0.3034, 0.4072, 0.2141, 0.3761, 0.1495, 0.4376, 0.1004, 0.484, 0.1966, 0.3761, 0.1495, 0.32, 0.1047, 0.3541, 0.03377, 0.4376, 0.1004, 0.32, 0.1047, 0.25, 0.08876, 0.25, 0.01, 0.3541, 0.03377, 0.25, 0.08876, 0.18, 0.1047, 0.1459, 0.03377, 0.25, 0.01, 0.18, 0.1047, 0.1239, 0.1495, 0.06236, 0.1004, 0.1459, 0.03377, 0.1239, 0.1495, 0.0928, 0.2141, 0.01602, 0.1966, 0.06236, 0.1004, 0.0928, 0.2141, 0.0928, 0.2859, 0.01602, 0.3034, 0.01602, 0.1966, 0.0928, 0.2859, 0.1239, 0.3505, 0.06236, 0.3996, 0.01602, 0.3034, 0.1239, 0.3505, 0.18, 0.3953, 0.1459, 0.4662, 0.06236, 0.3996, 0.18, 0.3953, 0.25, 0.4112, 0.25, 0.49, 0.1459, 0.4662, 0.2009, 0.2109, 0.2228, 0.1934, 0.2228, 0.1934, 0.2009, 0.2109, 0.32, 0.1047, 0.3761, 0.1495, 0.3761, 0.1495, 0.32, 0.1047, 0.25, 0.4112, 0.18, 0.3953, 0.18, 0.3953, 0.25, 0.4112, 0.25, 0.08876, 0.32, 0.1047, 0.32, 0.1047, 0.25, 0.08876, 0.18, 0.1047, 0.25, 0.08876, 0.25, 0.08876, 0.18, 0.1047, 0.32, 0.3953, 0.25, 0.4112, 0.25, 0.4112, 0.32, 0.3953, 0.1239, 0.1495, 0.18, 0.1047, 0.18, 0.1047, 0.1239, 0.1495, 0.3761, 0.3505, 0.32, 0.3953, 0.32, 0.3953, 0.3761, 0.3505, 0.0928, 0.2141, 0.1239, 0.1495, 0.1239, 0.1495, 0.0928, 0.2141, 0.4072, 0.2859, 0.3761, 0.3505, 0.3761, 0.3505, 0.4072, 0.2859, 0.0928, 0.2859, 0.0928, 0.2141, 0.0928, 0.2141, 0.0928, 0.2859, 0.4072, 0.2141, 0.4072, 0.2859, 0.4072, 0.2859, 0.4072, 0.2141, 0.1239, 0.3505, 0.0928, 0.2859, 0.0928, 0.2859, 0.1239, 0.3505, 0.3761, 0.1495, 0.4072, 0.2141, 0.4072, 0.2141, 0.3761, 0.1495, 0.2991, 0.2109, 0.3761, 0.1495, 0.3761, 0.1495, 0.2991, 0.2109, 0.2772, 0.3066, 0.2991, 0.2891, 0.3761, 0.3505, 0.32, 0.3953, 0.25, 0.08876, 0.32, 0.1047, 0.32, 0.1047, 0.25, 0.08876, 0.3112, 0.264, 0.3112, 0.236, 0.4072, 0.2141, 0.4072, 0.2859, 0.4072, 0.2141, 0.3112, 0.236, 0.3112, 0.236, 0.4072, 0.2141, 0.2991, 0.2109, 0.2772, 0.1934, 0.32, 0.1047, 0.3761, 0.1495, 0.3112, 0.236, 0.2991, 0.2109, 0.2991, 0.2109, 0.3112, 0.236, 0.25, 0.1872, 0.2228, 0.1934, 0.18, 0.1047, 0.25, 0.08876, 0.3112, 0.264, 0.4072, 0.2859, 0.4072, 0.2859, 0.3112, 0.264, 0.2009, 0.2109, 0.1888, 0.236, 0.0928, 0.2141, 0.1239, 0.1495, 0.3761, 0.1495, 0.4072, 0.2141, 0.4072, 0.2141, 0.3761, 0.1495, 0.1888, 0.264, 0.2009, 0.2891, 0.1239, 0.3505, 0.0928, 0.2859, 0.3761, 0.3505, 0.2991, 0.2891, 0.2991, 0.2891, 0.3761, 0.3505, 0.2228, 0.3066, 0.25, 0.3128, 0.25, 0.4112, 0.18, 0.3953, 0.2772, 0.3066, 0.25, 0.3128, 0.2228, 0.3066, 0.2009, 0.2891, 0.1888, 0.264, 0.1888, 0.236, 0.2009, 0.2109, 0.2228, 0.1934, 0.25, 0.1872, 0.2772, 0.1934, 0.2991, 0.2109, 0.3112, 0.236, 0.3112, 0.264, 0.2991, 0.2891, 0.2991, 0.2891, 0.2772, 0.3066, 0.2772, 0.3066, 0.2991, 0.2891, 0.1888, 0.236, 0.2009, 0.2109, 0.2009, 0.2109, 0.1888, 0.236, 0.3112, 0.264, 0.2991, 0.2891, 0.2991, 0.2891, 0.3112, 0.264, 0.1888, 0.264, 0.1888, 0.236, 0.1888, 0.236, 0.1888, 0.264, 0.3112, 0.236, 0.3112, 0.264, 0.3112, 0.264, 0.3112, 0.236, 0.2009, 0.2891, 0.1888, 0.264, 0.1888, 0.264, 0.2009, 0.2891, 0.2991, 0.2109, 0.3112, 0.236, 0.3112, 0.236, 0.2991, 0.2109, 0.2228, 0.3066, 0.2009, 0.2891, 0.2009, 0.2891, 0.2228, 0.3066, 0.2772, 0.1934, 0.2991, 0.2109, 0.2991, 0.2109, 0.2772, 0.1934, 0.25, 0.3128, 0.2228, 0.3066, 0.2228, 0.3066, 0.25, 0.3128, 0.25, 0.1872, 0.2772, 0.1934, 0.2772, 0.1934, 0.25, 0.1872, 0.2228, 0.1934, 0.25, 0.1872, 0.25, 0.1872, 0.2228, 0.1934, 0.2772, 0.3066, 0.25, 0.3128, 0.25, 0.3128, 0.2772, 0.3066, 0.25, 0.3128, 0.2772, 0.3066, 0.32, 0.3953, 0.25, 0.4112, 0.2991, 0.2891, 0.3112, 0.264, 0.4072, 0.2859, 0.3761, 0.3505, 0.3112, 0.236, 0.2991, 0.2109, 0.3761, 0.1495, 0.4072, 0.2141, 0.2772, 0.1934, 0.25, 0.1872, 0.25, 0.08876, 0.32, 0.1047, 0.2228, 0.1934, 0.2009, 0.2109, 0.1239, 0.1495, 0.18, 0.1047, 0.1888, 0.236, 0.1888, 0.264, 0.0928, 0.2859, 0.0928, 0.2141, 0.2009, 0.2891, 0.2228, 0.3066, 0.18, 0.3953, 0.1239, 0.3505, 0.2772, 0.1934, 0.25, 0.1872, 0.25, 0.1872, 0.2772, 0.1934, 0.32, 0.1047, 0.2772, 0.1934, 0.2772, 0.1934, 0.32, 0.1047, 0.1239, 0.1495, 0.18, 0.1047, 0.18, 0.1047, 0.1239, 0.1495, 0.25, 0.1872, 0.25, 0.08876, 0.25, 0.08876, 0.25, 0.1872, 0.2228, 0.1934, 0.2009, 0.2109, 0.2009, 0.2109, 0.2228, 0.1934, 0.18, 0.1047, 0.2228, 0.1934, 0.2228, 0.1934, 0.18, 0.1047, 0.0928, 0.2859, 0.0928, 0.2141, 0.0928, 0.2141, 0.0928, 0.2859, 0.2009, 0.2109, 0.1239, 0.1495, 0.1239, 0.1495, 0.2009, 0.2109, 0.1888, 0.236, 0.1888, 0.264, 0.1888, 0.264, 0.1888, 0.236, 0.0928, 0.2141, 0.1888, 0.236, 0.1888, 0.236, 0.0928, 0.2141, 0.18, 0.3953, 0.1239, 0.3505, 0.1239, 0.3505, 0.18, 0.3953, 0.1888, 0.264, 0.0928, 0.2859, 0.0928, 0.2859, 0.1888, 0.264, 0.2009, 0.2891, 0.2228, 0.3066, 0.2228, 0.3066, 0.2009, 0.2891, 0.32, 0.3953, 0.25, 0.4112, 0.25, 0.4112, 0.32, 0.3953, 0.1239, 0.3505, 0.2009, 0.2891, 0.2009, 0.2891, 0.1239, 0.3505, 0.25, 0.3128, 0.2772, 0.3066, 0.2772, 0.3066, 0.25, 0.3128, 0.2228, 0.3066, 0.18, 0.3953, 0.18, 0.3953, 0.2228, 0.3066, 0.25, 0.4112, 0.25, 0.3128, 0.25, 0.3128, 0.25, 0.4112, 0.4072, 0.2859, 0.3761, 0.3505, 0.3761, 0.3505, 0.4072, 0.2859, 0.2772, 0.3066, 0.32, 0.3953, 0.32, 0.3953, 0.2772, 0.3066, 0.2991, 0.2891, 0.3112, 0.264, 0.3112, 0.264, 0.2991, 0.2891])
me_cylinder_001.materials.append(mat_wheelmaterial)
me_cylinder_001.update()
me_cylinder_002 = bpy.data.meshes.new('Cylinder.002')
me_cylinder_002.from_pydata([(0.0, 1.0, -1.0), (0.0, 1.0, 1.0), (0.4339, 0.901, -1.0), (0.4339, 0.901, 1.0), (0.7818, 0.6235, -1.0), (0.7818, 0.6235, 1.0), (0.9749, 0.2225, -1.0), (0.9749, 0.2225, 1.0), (0.9749, -0.2225, -1.0), (0.9749, -0.2225, 1.0), (0.7818, -0.6235, -1.0), (0.7818, -0.6235, 1.0), (0.4339, -0.901, -1.0), (0.4339, -0.901, 1.0), (0.0, -1.0, -1.0), (0.0, -1.0, 1.0), (-0.4339, -0.901, -1.0), (-0.4339, -0.901, 1.0), (-0.7818, -0.6235, -1.0), (-0.7818, -0.6235, 1.0), (-0.9749, -0.2225, -1.0), (-0.9749, -0.2225, 1.0), (-0.9749, 0.2225, -1.0), (-0.9749, 0.2225, 1.0), (-0.7818, 0.6235, -1.0), (-0.7818, 0.6235, 1.0), (-0.4339, 0.901, -1.0), (-0.4339, 0.901, 1.0)], [], [(0, 1, 3, 2), (2, 3, 5, 4), (4, 5, 7, 6), (6, 7, 9, 8), (8, 9, 11, 10), (10, 11, 13, 12), (12, 13, 15, 14), (14, 15, 17, 16), (16, 17, 19, 18), (18, 19, 21, 20), (20, 21, 23, 22), (22, 23, 25, 24), (3, 1, 27, 25, 23, 21, 19, 17, 15, 13, 11, 9, 7, 5), (24, 25, 27, 26), (26, 27, 1, 0), (0, 2, 4, 6, 8, 10, 12, 14, 16, 18, 20, 22, 24, 26)])
_uv = me_cylinder_002.uv_layers.new(name='UVMap')
_uv.uv.foreach_set('vector', [1.0, 0.5, 1.0, 1.0, 0.9286, 1.0, 0.9286, 0.5, 0.9286, 0.5, 0.9286, 1.0, 0.8571, 1.0, 0.8571, 0.5, 0.8571, 0.5, 0.8571, 1.0, 0.7857, 1.0, 0.7857, 0.5, 0.7857, 0.5, 0.7857, 1.0, 0.7143, 1.0, 0.7143, 0.5, 0.7143, 0.5, 0.7143, 1.0, 0.6429, 1.0, 0.6429, 0.5, 0.6429, 0.5, 0.6429, 1.0, 0.5714, 1.0, 0.5714, 0.5, 0.5714, 0.5, 0.5714, 1.0, 0.5, 1.0, 0.5, 0.5, 0.5, 0.5, 0.5, 1.0, 0.4286, 1.0, 0.4286, 0.5, 0.4286, 0.5, 0.4286, 1.0, 0.3571, 1.0, 0.3571, 0.5, 0.3571, 0.5, 0.3571, 1.0, 0.2857, 1.0, 0.2857, 0.5, 0.2857, 0.5, 0.2857, 1.0, 0.2143, 1.0, 0.2143, 0.5, 0.2143, 0.5, 0.2143, 1.0, 0.1429, 1.0, 0.1429, 0.5, 0.3541, 0.4662, 0.25, 0.49, 0.1459, 0.4662, 0.06236, 0.3996, 0.01602, 0.3034, 0.01602, 0.1966, 0.06236, 0.1004, 0.1459, 0.03377, 0.25, 0.01, 0.3541, 0.03377, 0.4376, 0.1004, 0.484, 0.1966, 0.484, 0.3034, 0.4376, 0.3996, 0.1429, 0.5, 0.1429, 1.0, 0.07143, 1.0, 0.07143, 0.5, 0.07143, 0.5, 0.07143, 1.0, -1.341e-07, 1.0, -1.341e-07, 0.5, 0.75, 0.49, 0.8541, 0.4662, 0.9376, 0.3996, 0.984, 0.3034, 0.984, 0.1966, 0.9376, 0.1004, 0.8541, 0.03377, 0.75, 0.01, 0.6459, 0.03377, 0.5624, 0.1004, 0.516, 0.1966, 0.516, 0.3034, 0.5624, 0.3996, 0.6459, 0.4662])
me_cylinder_002.update()
me_cylinder_003 = bpy.data.meshes.new('Cylinder.003')
me_cylinder_003.from_pydata([(0.0, 1.0, -1.0), (0.0, 0.6718, 1.0), (0.4339, 0.901, -1.0), (0.2915, 0.6053, 1.0), (0.7818, 0.6235, -1.0), (0.5253, 0.4189, 1.0), (0.9749, 0.2225, -1.0), (0.655, 0.1495, 1.0), (0.9749, -0.2225, -1.0), (0.655, -0.1495, 1.0), (0.7818, -0.6235, -1.0), (0.5253, -0.4189, 1.0), (0.4339, -0.901, -1.0), (0.2915, -0.6053, 1.0), (0.0, -1.0, -1.0), (0.0, -0.6718, 1.0), (-0.4339, -0.901, -1.0), (-0.2915, -0.6053, 1.0), (-0.7818, -0.6235, -1.0), (-0.5253, -0.4189, 1.0), (-0.9749, -0.2225, -1.0), (-0.655, -0.1495, 1.0), (-0.9749, 0.2225, -1.0), (-0.655, 0.1495, 1.0), (-0.7818, 0.6235, -1.0), (-0.5253, 0.4189, 1.0), (-0.4339, 0.901, -1.0), (-0.2915, 0.6053, 1.0), (0.4339, 0.901, 1.0), (0.0, 1.0, 1.0), (0.7818, 0.6235, 1.0), (0.9749, 0.2225, 1.0), (0.9749, -0.2225, 1.0), (0.7818, -0.6235, 1.0), (0.4339, -0.901, 1.0), (0.0, -1.0, 1.0), (-0.4339, -0.901, 1.0), (-0.7818, -0.6235, 1.0), (-0.9749, -0.2225, 1.0), (-0.9749, 0.2225, 1.0), (-0.7818, 0.6235, 1.0), (-0.4339, 0.901, 1.0), (0.1135, 0.2357, 0.2997), (-2.72e-08, 0.2616, 0.2997), (0.2045, 0.1631, 0.2997), (0.2551, 0.05822, 0.2997), (0.2551, -0.05822, 0.2997), (0.2045, -0.1631, 0.2997), (0.1135, -0.2357, 0.2997), (6.685e-08, -0.2616, 0.2997), (-0.1135, -0.2357, 0.2997), (-0.2045, -0.1631, 0.2997), (-0.2551, -0.05822, 0.2997), (-0.2551, 0.05822, 0.2997), (-0.2045, 0.1631, 0.2997), (-0.1135, 0.2357, 0.2997), (0.2915, 0.6053, 0.2997), (1.982e-08, 0.6718, 0.2997), (0.5253, 0.4189, 0.2997), (0.655, 0.1495, 0.2997), (0.655, -0.1495, 0.2997), (0.5253, -0.4189, 0.2997), (0.2915, -0.6053, 0.2997), (1.982e-08, -0.6718, 0.2997), (-0.2915, -0.6053, 0.2997), (-0.5253, -0.4189, 0.2997), (-0.655, -0.1495, 0.2997), (-0.655, 0.1495, 0.2997), (-0.5253, 0.4189, 0.2997), (-0.2915, 0.6053, 0.2997), (0.1135, 0.2357, 0.5244), (-1.671e-08, 0.2616, 0.5244), (0.2045, 0.1631, 0.5244), (0.2551, 0.05822, 0.5244), (0.2551, -0.05822, 0.5244), (0.2045, -0.1631, 0.5244), (0.1135, -0.2357, 0.5244), (7.733e-08, -0.2616, 0.5244), (-0.1135, -0.2357, 0.5244), (-0.2045, -0.1631, 0.5244), (-0.2551, -0.05822, 0.5244), (-0.2551, 0.05822, 0.5244), (-0.2045, 0.1631, 0.5244), (-0.1135, 0.2357, 0.5244), (0.2915, 0.6053, -0.07918), (2.285e-08, 0.6718, -0.07918), (0.655, 0.1495, -0.07918), (0.5253, 0.4189, -0.07918), (0.5253, -0.4189, -0.07918), (0.655, -0.1495, -0.07918), (2.285e-08, -0.6718, -0.07918), (0.2915, -0.6053, -0.07918), (-0.5253, -0.4189, -0.07918), (-0.2915, -0.6053, -0.07918), (-0.655, 0.1495, -0.07918), (-0.655, -0.1495, -0.07918), (-0.2915, 0.6053, -0.07918), (-0.5253, 0.4189, -0.07918), (0.1135, 0.2357, -0.07918), (-2.417e-08, 0.2616, -0.07918), (0.2551, 0.05822, -0.07918), (0.2045, 0.1631, -0.07918), (0.2045, -0.1631, -0.07918), (0.2551, -0.05822, -0.07918), (6.987e-08, -0.2616, -0.07918), (0.1135, -0.2357, -0.07918), (-0.2045, -0.1631, -0.07918), (-0.1135, -0.2357, -0.07918), (-0.2551, 0.05822, -0.07918), (-0.2551, -0.05822, -0.07918), (-0.1135, 0.2357, -0.07918), (-0.2045, 0.1631, -0.07918)], [], [(0, 29, 28, 2), (2, 28, 30, 4), (4, 30, 31, 6), (6, 31, 32, 8), (8, 32, 33, 10), (10, 33, 34, 12), (12, 34, 35, 14), (14, 35, 36, 16), (16, 36, 37, 18), (18, 37, 38, 20), (20, 38, 39, 22), (22, 39, 40, 24), (27, 25, 68, 69), (24, 40, 41, 26), (26, 41, 29, 0), (0, 2, 4, 6, 8, 10, 12, 14, 16, 18, 20, 22, 24, 26), (1, 3, 28, 29), (3, 5, 30, 28), (5, 7, 31, 30), (7, 9, 32, 31), (9, 11, 33, 32), (11, 13, 34, 33), (13, 15, 35, 34), (15, 17, 36, 35), (17, 19, 37, 36), (19, 21, 38, 37), (21, 23, 39, 38), (23, 25, 40, 39), (25, 27, 41, 40), (27, 1, 29, 41), (51, 50, 78, 79), (13, 11, 61, 62), (1, 27, 69, 57), (15, 13, 62, 63), (17, 15, 63, 64), (3, 1, 57, 56), (19, 17, 64, 65), (5, 3, 56, 58), (21, 19, 65, 66), (7, 5, 58, 59), (23, 21, 66, 67), (9, 7, 59, 60), (25, 23, 67, 68), (11, 9, 60, 61), (47, 61, 88, 102), (42, 44, 58, 56), (63, 62, 91, 90), (45, 46, 60, 59), (60, 46, 103, 89), (47, 48, 62, 61), (46, 47, 102, 103), (49, 50, 64, 63), (45, 59, 86, 100), (51, 52, 66, 65), (61, 60, 89, 88), (53, 54, 68, 67), (58, 44, 101, 87), (55, 43, 57, 69), (70, 71, 83, 82, 81, 80, 79, 78, 77, 76, 75, 74, 73, 72), (44, 42, 70, 72), (52, 51, 79, 80), (45, 44, 72, 73), (53, 52, 80, 81), (46, 45, 73, 74), (54, 53, 81, 82), (47, 46, 74, 75), (55, 54, 82, 83), (48, 47, 75, 76), (43, 55, 83, 71), (49, 48, 76, 77), (50, 49, 77, 78), (42, 43, 71, 70), (99, 98, 84, 85), (101, 100, 86, 87), (103, 102, 88, 89), (105, 104, 90, 91), (107, 106, 92, 93), (109, 108, 94, 95), (111, 110, 96, 97), (48, 49, 104, 105), (62, 48, 105, 91), (65, 64, 93, 92), (49, 63, 90, 104), (50, 51, 106, 107), (64, 50, 107, 93), (67, 66, 95, 94), (51, 65, 92, 106), (52, 53, 108, 109), (66, 52, 109, 95), (69, 68, 97, 96), (53, 67, 94, 108), (54, 55, 110, 111), (56, 57, 85, 84), (68, 54, 111, 97), (43, 42, 98, 99), (55, 69, 96, 110), (57, 43, 99, 85), (59, 58, 87, 86), (42, 56, 84, 98), (44, 45, 100, 101)])
_uv = me_cylinder_003.uv_layers.new(name='UVMap')
_uv.uv.foreach_set('vector', [1.0, 0.5, 1.0, 1.0, 0.9286, 1.0, 0.9286, 0.5, 0.9286, 0.5, 0.9286, 1.0, 0.8571, 1.0, 0.8571, 0.5, 0.8571, 0.5, 0.8571, 1.0, 0.7857, 1.0, 0.7857, 0.5, 0.7857, 0.5, 0.7857, 1.0, 0.7143, 1.0, 0.7143, 0.5, 0.7143, 0.5, 0.7143, 1.0, 0.6429, 1.0, 0.6429, 0.5, 0.6429, 0.5, 0.6429, 1.0, 0.5714, 1.0, 0.5714, 0.5, 0.5714, 0.5, 0.5714, 1.0, 0.5, 1.0, 0.5, 0.5, 0.5, 0.5, 0.5, 1.0, 0.4286, 1.0, 0.4286, 0.5, 0.4286, 0.5, 0.4286, 1.0, 0.3571, 1.0, 0.3571, 0.5, 0.3571, 0.5, 0.3571, 1.0, 0.2857, 1.0, 0.2857, 0.5, 0.2857, 0.5, 0.2857, 1.0, 0.2143, 1.0, 0.2143, 0.5, 0.2143, 0.5, 0.2143, 1.0, 0.1429, 1.0, 0.1429, 0.5, 0.18, 0.3953, 0.1239, 0.3505, 0.1239, 0.3505, 0.18, 0.3953, 0.1429, 0.5, 0.1429, 1.0, 0.07143, 1.0, 0.07143, 0.5, 0.07143, 0.5, 0.07143, 1.0, -1.341e-07, 1.0, -1.341e-07, 0.5, 0.75, 0.49, 0.8541, 0.4662, 0.9376, 0.3996, 0.984, 0.3034, 0.984, 0.1966, 0.9376, 0.1004, 0.8541, 0.03377, 0.75, 0.01, 0.6459, 0.03377, 0.5624, 0.1004, 0.516, 0.1966, 0.516, 0.3034, 0.5624, 0.3996, 0.6459, 0.4662, 0.25, 0.4112, 0.32, 0.3953, 0.3541, 0.4662, 0.25, 0.49, 0.32, 0.3953, 0.3761, 0.3505, 0.4376, 0.3996, 0.3541, 0.4662, 0.3761, 0.3505, 0.4072, 0.2859, 0.484, 0.3034, 0.4376, 0.3996, 0.4072, 0.2859, 0.4072, 0.2141, 0.484, 0.1966, 0.484, 0.3034, 0.4072, 0.2141, 0.3761, 0.1495, 0.4376, 0.1004, 0.484, 0.1966, 0.3761, 0.1495, 0.32, 0.1047, 0.3541, 0.03377, 0.4376, 0.1004, 0.32, 0.1047, 0.25, 0.08876, 0.25, 0.01, 0.3541, 0.03377, 0.25, 0.08876, 0.18, 0.1047, 0.1459, 0.03377, 0.25, 0.01, 0.18, 0.1047, 0.1239, 0.1495, 0.06236, 0.1004, 0.1459, 0.03377, 0.1239, 0.1495, 0.0928, 0.2141, 0.01602, 0.1966, 0.06236, 0.1004, 0.0928, 0.2141, 0.0928, 0.2859, 0.01602, 0.3034, 0.01602, 0.1966, 0.0928, 0.2859, 0.1239, 0.3505, 0.06236, 0.3996, 0.01602, 0.3034, 0.1239, 0.3505, 0.18, 0.3953, 0.1459, 0.4662, 0.06236, 0.3996, 0.18, 0.3953, 0.25, 0.4112, 0.25, 0.49, 0.1459, 0.4662, 0.2009, 0.2109, 0.2228, 0.1934, 0.2228, 0.1934, 0.2009, 0.2109, 0.32, 0.1047, 0.3761, 0.1495, 0.3761, 0.1495, 0.32, 0.1047, 0.25, 0.4112, 0.18, 0.3953, 0.18, 0.3953, 0.25, 0.4112, 0.25, 0.08876, 0.32, 0.1047, 0.32, 0.1047, 0.25, 0.08876, 0.18, 0.1047, 0.25, 0.08876, 0.25, 0.08876, 0.18, 0.1047, 0.32, 0.3953, 0.25, 0.4112, 0.25, 0.4112, 0.32, 0.3953, 0.1239, 0.1495, 0.18, 0.1047, 0.18, 0.1047, 0.1239, 0.1495, 0.3761, 0.3505, 0.32, 0.3953, 0.32, 0.3953, 0.3761, 0.3505, 0.0928, 0.2141, 0.1239, 0.1495, 0.1239, 0.1495, 0.0928, 0.2141, 0.4072, 0.2859, 0.3761, 0.3505, 0.3761, 0.3505, 0.4072, 0.2859, 0.0928, 0.2859, 0.0928, 0.2141, 0.0928, 0.2141, 0.0928, 0.2859, 0.4072, 0.2141, 0.4072, 0.2859, 0.4072, 0.2859, 0.4072, 0.2141, 0.1239, 0.3505, 0.0928, 0.2859, 0.0928, 0.2859, 0.1239, 0.3505, 0.3761, 0.1495, 0.4072, 0.2141, 0.4072, 0.2141, 0.3761, 0.1495, 0.2991, 0.2109, 0.3761, 0.1495, 0.3761, 0.1495, 0.2991, 0.2109, 0.2772, 0.3066, 0.2991, 0.2891, 0.3761, 0.3505, 0.32, 0.3953, 0.25, 0.08876, 0.32, 0.1047, 0.32, 0.1047, 0.25, 0.08876, 0.3112, 0.264, 0.3112, 0.236, 0.4072, 0.2141, 0.4072, 0.2859, 0.4072, 0.2141, 0.3112, 0.236, 0.3112, 0.236, 0.4072, 0.2141, 0.2991, 0.2109, 0.2772, 0.1934, 0.32, 0.1047, 0.3761, 0.1495, 0.3112, 0.236, 0.2991, 0.2109, 0.2991, 0.2109, 0.3112, 0.236, 0.25, 0.1872, 0.2228, 0.1934, 0.18, 0.1047, 0.25, 0.08876, 0.3112, 0.264, 0.4072, 0.2859, 0.4072, 0.2859, 0.3112, 0.264, 0.2009, 0.2109, 0.1888, 0.236, 0.0928, 0.2141, 0.1239, 0.1495, 0.3761, 0.1495, 0.4072, 0.2141, 0.4072, 0.2141, 0.3761, 0.1495, 0.1888, 0.264, 0.2009, 0.2891, 0.1239, 0.3505, 0.0928, 0.2859, 0.3761, 0.3505, 0.2991, 0.2891, 0.2991, 0.2891, 0.3761, 0.3505, 0.2228, 0.3066, 0.25, 0.3128, 0.25, 0.4112, 0.18, 0.3953, 0.2772, 0.3066, 0.25, 0.3128, 0.2228, 0.3066, 0.2009, 0.2891, 0.1888, 0.264, 0.1888, 0.236, 0.2009, 0.2109, 0.2228, 0.1934, 0.25, 0.1872, 0.2772, 0.1934, 0.2991, 0.2109, 0.3112, 0.236, 0.3112, 0.264, 0.2991, 0.2891, 0.2991, 0.2891, 0.2772, 0.3066, 0.2772, 0.3066, 0.2991, 0.2891, 0.1888, 0.236, 0.2009, 0.2109, 0.2009, 0.2109, 0.1888, 0.236, 0.3112, 0.264, 0.2991, 0.2891, 0.2991, 0.2891, 0.3112, 0.264, 0.1888, 0.264, 0.1888, 0.236, 0.1888, 0.236, 0.1888, 0.264, 0.3112, 0.236, 0.3112, 0.264, 0.3112, 0.264, 0.3112, 0.236, 0.2009, 0.2891, 0.1888, 0.264, 0.1888, 0.264, 0.2009, 0.2891, 0.2991, 0.2109, 0.3112, 0.236, 0.3112, 0.236, 0.2991, 0.2109, 0.2228, 0.3066, 0.2009, 0.2891, 0.2009, 0.2891, 0.2228, 0.3066, 0.2772, 0.1934, 0.2991, 0.2109, 0.2991, 0.2109, 0.2772, 0.1934, 0.25, 0.3128, 0.2228, 0.3066, 0.2228, 0.3066, 0.25, 0.3128, 0.25, 0.1872, 0.2772, 0.1934, 0.2772, 0.1934, 0.25, 0.1872, 0.2228, 0.1934, 0.25, 0.1872, 0.25, 0.1872, 0.2228, 0.1934, 0.2772, 0.3066, 0.25, 0.3128, 0.25, 0.3128, 0.2772, 0.3066, 0.25, 0.3128, 0.2772, 0.3066, 0.32, 0.3953, 0.25, 0.4112, 0.2991, 0.2891, 0.3112, 0.264, 0.4072, 0.2859, 0.3761, 0.3505, 0.3112, 0.236, 0.2991, 0.2109, 0.3761, 0.1495, 0.4072, 0.2141, 0.2772, 0.1934, 0.25, 0.1872, 0.25, 0.08876, 0.32, 0.1047, 0.2228, 0.1934, 0.2009, 0.2109, 0.1239, 0.1495, 0.18, 0.1047, 0.1888, 0.236, 0.1888, 0.264, 0.0928, 0.2859, 0.0928, 0.2141, 0.2009, 0.2891, 0.2228, 0.3066, 0.18, 0.3953, 0.1239, 0.3505, 0.2772, 0.1934, 0.25, 0.1872, 0.25, 0.1872, 0.2772, 0.1934, 0.32, 0.1047, 0.2772, 0.1934, 0.2772, 0.1934, 0.32, 0.1047, 0.1239, 0.1495, 0.18, 0.1047, 0.18, 0.1047, 0.1239, 0.1495, 0.25, 0.1872, 0.25, 0.08876, 0.25, 0.08876, 0.25, 0.1872, 0.2228, 0.1934, 0.2009, 0.2109, 0.2009, 0.2109, 0.2228, 0.1934, 0.18, 0.1047, 0.2228, 0.1934, 0.2228, 0.1934, 0.18, 0.1047, 0.0928, 0.2859, 0.0928, 0.2141, 0.0928, 0.2141, 0.0928, 0.2859, 0.2009, 0.2109, 0.1239, 0.1495, 0.1239, 0.1495, 0.2009, 0.2109, 0.1888, 0.236, 0.1888, 0.264, 0.1888, 0.264, 0.1888, 0.236, 0.0928, 0.2141, 0.1888, 0.236, 0.1888, 0.236, 0.0928, 0.2141, 0.18, 0.3953, 0.1239, 0.3505, 0.1239, 0.3505, 0.18, 0.3953, 0.1888, 0.264, 0.0928, 0.2859, 0.0928, 0.2859, 0.1888, 0.264, 0.2009, 0.2891, 0.2228, 0.3066, 0.2228, 0.3066, 0.2009, 0.2891, 0.32, 0.3953, 0.25, 0.4112, 0.25, 0.4112, 0.32, 0.3953, 0.1239, 0.3505, 0.2009, 0.2891, 0.2009, 0.2891, 0.1239, 0.3505, 0.25, 0.3128, 0.2772, 0.3066, 0.2772, 0.3066, 0.25, 0.3128, 0.2228, 0.3066, 0.18, 0.3953, 0.18, 0.3953, 0.2228, 0.3066, 0.25, 0.4112, 0.25, 0.3128, 0.25, 0.3128, 0.25, 0.4112, 0.4072, 0.2859, 0.3761, 0.3505, 0.3761, 0.3505, 0.4072, 0.2859, 0.2772, 0.3066, 0.32, 0.3953, 0.32, 0.3953, 0.2772, 0.3066, 0.2991, 0.2891, 0.3112, 0.264, 0.3112, 0.264, 0.2991, 0.2891])
me_cylinder_003.materials.append(mat_wheelsmaterial)
me_cylinder_003.update()
me_cube_001 = bpy.data.meshes.new('Cube.001')
me_cube_001.from_pydata([(-1.0, -1.0, -1.0), (-1.0, -1.0, 1.0), (-1.0, 1.0, -1.0), (-1.0, 1.0, 1.0), (1.0, -1.0, -1.0), (1.0, -1.0, 1.0), (1.0, 1.0, -1.0), (1.0, 1.0, 1.0), (-0.4255, 1.0, -1.0), (-0.4255, 1.0, 1.0), (-0.4255, -1.0, -1.0), (-0.4255, -1.0, 1.0)], [], [(0, 1, 3, 2), (8, 9, 7, 6), (6, 7, 5, 4), (10, 11, 1, 0), (8, 6, 4, 10), (9, 3, 1, 11), (7, 9, 11, 5), (2, 8, 10, 0), (4, 5, 11, 10), (2, 3, 9, 8)])
_uv = me_cube_001.uv_layers.new(name='UVMap')
_uv.uv.foreach_set('vector', [0.375, 0.0, 0.625, 0.0, 0.625, 0.25, 0.375, 0.25, 0.375, 0.3218, 0.625, 0.3218, 0.625, 0.5, 0.375, 0.5, 0.375, 0.5, 0.625, 0.5, 0.625, 0.75, 0.375, 0.75, 0.375, 0.9282, 0.625, 0.9282, 0.625, 1.0, 0.375, 1.0, 0.1968, 0.5, 0.375, 0.5, 0.375, 0.75, 0.1968, 0.75, 0.8032, 0.5, 0.875, 0.5, 0.875, 0.75, 0.8032, 0.75, 0.625, 0.5, 0.8032, 0.5, 0.8032, 0.75, 0.625, 0.75, 0.125, 0.5, 0.1968, 0.5, 0.1968, 0.75, 0.125, 0.75, 0.375, 0.75, 0.625, 0.75, 0.625, 0.9282, 0.375, 0.9282, 0.375, 0.25, 0.625, 0.25, 0.625, 0.3218, 0.375, 0.3218])
me_cube_001.materials.append(mat_headlightmaterial)
me_cube_001.update()
me_cube_002 = bpy.data.meshes.new('Cube.002')
me_cube_002.from_pydata([(-1.0, -1.0, -1.0), (-1.0, -1.0, 1.0), (-1.0, 1.0, -1.0), (-1.0, 1.0, 1.0), (1.0, -1.0, -1.0), (1.0, -1.0, 1.0), (1.0, 1.0, -1.0), (1.0, 1.0, 1.0), (-0.4255, 1.0, -1.0), (-0.4255, 1.0, 1.0), (-0.4255, -1.0, -1.0), (-0.4255, -1.0, 1.0)], [], [(0, 1, 3, 2), (8, 9, 7, 6), (6, 7, 5, 4), (10, 11, 1, 0), (8, 6, 4, 10), (9, 3, 1, 11), (7, 9, 11, 5), (2, 8, 10, 0), (4, 5, 11, 10), (2, 3, 9, 8)])
_uv = me_cube_002.uv_layers.new(name='UVMap')
_uv.uv.foreach_set('vector', [0.375, 0.0, 0.625, 0.0, 0.625, 0.25, 0.375, 0.25, 0.375, 0.3218, 0.625, 0.3218, 0.625, 0.5, 0.375, 0.5, 0.375, 0.5, 0.625, 0.5, 0.625, 0.75, 0.375, 0.75, 0.375, 0.9282, 0.625, 0.9282, 0.625, 1.0, 0.375, 1.0, 0.1968, 0.5, 0.375, 0.5, 0.375, 0.75, 0.1968, 0.75, 0.8032, 0.5, 0.875, 0.5, 0.875, 0.75, 0.8032, 0.75, 0.625, 0.5, 0.8032, 0.5, 0.8032, 0.75, 0.625, 0.75, 0.125, 0.5, 0.1968, 0.5, 0.1968, 0.75, 0.125, 0.75, 0.375, 0.75, 0.625, 0.75, 0.625, 0.9282, 0.375, 0.9282, 0.375, 0.25, 0.625, 0.25, 0.625, 0.3218, 0.375, 0.3218])
me_cube_002.materials.append(mat_taillight)
me_cube_002.update()
me_cube_003 = bpy.data.meshes.new('Cube.003')
me_cube_003.from_pydata([(-1.0, -1.0, -1.0), (-1.0, -1.0, 1.0), (-1.0, 1.0, -1.0), (-1.0, 1.0, 1.0), (1.0, -1.0, -1.0), (1.0, -1.0, 1.0), (1.0, 1.0, -1.0), (1.0, 1.0, 1.0), (-0.4255, 1.0, -1.0), (-0.4255, 1.0, 1.0), (-0.4255, -1.0, -1.0), (-0.4255, -1.0, 1.0), (1.441, 0.2837, 1.871), (1.441, 0.2837, 1.303), (1.441, -0.2837, 1.303), (1.441, -0.2837, 1.871), (-1.0, -1.0, -1.0), (-1.0, -1.0, 1.0), (1.0, -1.0, 1.0), (1.0, -1.0, -1.0), (-0.4255, -1.0, -1.0), (-0.4255, -1.0, 1.0)], [], [(16, 17, 3, 2), (8, 9, 7, 6), (6, 7, 12, 13), (10, 11, 1, 0), (8, 6, 19, 20), (9, 3, 17, 21), (7, 9, 21, 18), (2, 8, 20, 16), (4, 5, 11, 10), (2, 3, 9, 8), (13, 12, 15, 14), (18, 19, 14, 15), (19, 6, 13, 14), (7, 18, 15, 12), (0, 1, 17, 16), (5, 4, 19, 18), (4, 10, 20, 19), (1, 11, 21, 17), (10, 0, 16, 20), (11, 5, 18, 21)])
_uv = me_cube_003.uv_layers.new(name='UVMap')
_uv.uv.foreach_set('vector', [0.375, 0.0, 0.625, 0.0, 0.625, 0.25, 0.375, 0.25, 0.375, 0.3218, 0.625, 0.3218, 0.625, 0.5, 0.375, 0.5, 0.375, 0.5, 0.625, 0.5, 0.625, 0.5, 0.375, 0.5, 0.375, 0.9282, 0.625, 0.9282, 0.625, 1.0, 0.375, 1.0, 0.1968, 0.5, 0.375, 0.5, 0.375, 0.75, 0.1968, 0.75, 0.8032, 0.5, 0.875, 0.5, 0.875, 0.75, 0.8032, 0.75, 0.625, 0.5, 0.8032, 0.5, 0.8032, 0.75, 0.625, 0.75, 0.125, 0.5, 0.1968, 0.5, 0.1968, 0.75, 0.125, 0.75, 0.375, 0.75, 0.625, 0.75, 0.625, 0.9282, 0.375, 0.9282, 0.375, 0.25, 0.625, 0.25, 0.625, 0.3218, 0.375, 0.3218, 0.375, 0.5, 0.625, 0.5, 0.625, 0.75, 0.375, 0.75, 0.625, 0.75, 0.375, 0.75, 0.375, 0.75, 0.625, 0.75, 0.375, 0.75, 0.375, 0.5, 0.375, 0.5, 0.375, 0.75, 0.625, 0.5, 0.625, 0.75, 0.625, 0.75, 0.625, 0.5, 0.375, 1.0, 0.625, 1.0, 0.625, 1.0, 0.375, 1.0, 0.625, 0.75, 0.375, 0.75, 0.375, 0.75, 0.625, 0.75, 0.375, 0.75, 0.375, 0.9282, 0.375, 0.9282, 0.375, 0.75, 0.625, 1.0, 0.625, 0.9282, 0.625, 0.9282, 0.625, 1.0, 0.375, 0.9282, 0.375, 1.0, 0.375, 1.0, 0.375, 0.9282, 0.625, 0.9282, 0.625, 0.75, 0.625, 0.75, 0.625, 0.9282])
me_cube_003.materials.append(mat_carbasematerial)
me_cube_003.update()
me_cube_004 = bpy.data.meshes.new('Cube.004')
me_cube_004.from_pydata([(-1.0, -1.0, -1.0), (-1.0, -1.0, 1.0), (-1.0, 1.0, -1.0), (-1.0, 1.0, 1.0), (1.0, -1.0, -1.0), (1.0, -1.0, 1.0), (1.0, 1.0, -1.0), (1.0, 1.0, 1.0)], [], [(0, 1, 3, 2), (2, 3, 7, 6), (6, 7, 5, 4), (4, 5, 1, 0), (2, 6, 4, 0), (7, 3, 1, 5)])
_uv = me_cube_004.uv_layers.new(name='UVMap')
_uv.uv.foreach_set('vector', [0.375, 0.0, 0.625, 0.0, 0.625, 0.25, 0.375, 0.25, 0.375, 0.25, 0.625, 0.25, 0.625, 0.5, 0.375, 0.5, 0.375, 0.5, 0.625, 0.5, 0.625, 0.75, 0.375, 0.75, 0.375, 0.75, 0.625, 0.75, 0.625, 1.0, 0.375, 1.0, 0.125, 0.5, 0.375, 0.5, 0.375, 0.75, 0.125, 0.75, 0.625, 0.5, 0.875, 0.5, 0.875, 0.75, 0.625, 0.75])
me_cube_004.update()
me_cube_005 = bpy.data.meshes.new('Cube.005')
me_cube_005.from_pydata([(-1.0, -1.0, -1.0), (-1.0, -1.0, 1.0), (-1.0, 1.0, -1.0), (-1.0, 1.0, 1.0), (1.0, -1.0, -1.0), (1.0, -1.0, 1.0), (1.0, 1.0, -1.0), (1.0, 1.0, 1.0)], [], [(0, 1, 3, 2), (2, 3, 7, 6), (6, 7, 5, 4), (4, 5, 1, 0), (2, 6, 4, 0), (7, 3, 1, 5)])
_uv = me_cube_005.uv_layers.new(name='UVMap')
_uv.uv.foreach_set('vector', [0.375, 0.0, 0.625, 0.0, 0.625, 0.25, 0.375, 0.25, 0.375, 0.25, 0.625, 0.25, 0.625, 0.5, 0.375, 0.5, 0.375, 0.5, 0.625, 0.5, 0.625, 0.75, 0.375, 0.75, 0.375, 0.75, 0.625, 0.75, 0.625, 1.0, 0.375, 1.0, 0.125, 0.5, 0.375, 0.5, 0.375, 0.75, 0.125, 0.75, 0.625, 0.5, 0.875, 0.5, 0.875, 0.75, 0.625, 0.75])
me_cube_005.materials.append(mat_material_001)
me_cube_005.update()

# ---- objects
ob_car = bpy.data.objects.new('Car', me_cube)
ob_camera = bpy.data.objects.new('Camera', cam_camera)
ob_wheelwell = bpy.data.objects.new('Wheelwell', me_cylinder)
ob_cylinder_001 = bpy.data.objects.new('Cylinder.001', me_cylinder_001)
ob_wheelwell_001 = bpy.data.objects.new('Wheelwell.001', me_cylinder_002)
ob_cylinder_002 = bpy.data.objects.new('Cylinder.002', me_cylinder_003)
ob_headlight = bpy.data.objects.new('Headlight', me_cube_001)
ob_headlight_001 = bpy.data.objects.new('Headlight.001', me_cube_002)
ob_headlight_002 = bpy.data.objects.new('Headlight.002', me_cube_003)
ob_cube = bpy.data.objects.new('Cube', me_cube_004)
ob_cube_001 = bpy.data.objects.new('Cube.001', me_cube_005)

# ---- transforms, parenting, visibility, modifiers, constraints
ob_car.location = (0.0, 0.0, 0.0)
ob_car.lock_rotations_4d = False
ob_car.empty_display_type = 'ARROWS'
ob_car.lineart.crease_threshold = 0.0
_m = ob_car.modifiers.new('BTool_Cylinder', 'BOOLEAN')
_m.object = ob_wheelwell
_m = ob_car.modifiers.new('BTool_Wheelwell.001', 'BOOLEAN')
_m.object = ob_wheelwell_001
_m = ob_car.modifiers.new('BTool_Cube', 'BOOLEAN')
_m.object = ob_cube
ob_camera.location = (7.359, -6.926, 4.958)
ob_camera.rotation_euler = (1.109, 0.0, 0.8149)
ob_camera.lock_rotations_4d = False
ob_camera.empty_display_type = 'ARROWS'
ob_camera.color = (0.0, 0.0, 0.0, 0.0)
ob_camera.display_type = 'WIRE'
ob_camera.lineart.crease_threshold = 0.0
ob_wheelwell.location = (0.9493, -0.7816, -0.3532)
ob_wheelwell.rotation_euler = (-0.0, 1.571, 0.0)
ob_wheelwell.scale = (-0.4175, -0.4175, -0.2431)
ob_wheelwell.hide_render = True
ob_wheelwell.visible_camera = False
ob_wheelwell.visible_diffuse = False
ob_wheelwell.visible_glossy = False
ob_wheelwell.visible_transmission = False
ob_wheelwell.visible_volume_scatter = False
ob_wheelwell.display_type = 'BOUNDS'
_m = ob_wheelwell.modifiers.new('Mirror', 'MIRROR')
_m.mirror_object = ob_car
ob_cylinder_001.location = (0.9493, -0.7816, -0.3532)
ob_cylinder_001.rotation_euler = (-0.0, 1.571, 0.0)
ob_cylinder_001.scale = (0.3592, 0.3592, 0.1673)
_m = ob_cylinder_001.modifiers.new('Mirror', 'MIRROR')
_m.mirror_object = ob_car
ob_wheelwell_001.location = (0.9493, 1.4, -0.3532)
ob_wheelwell_001.rotation_euler = (-0.0, 1.571, 0.0)
ob_wheelwell_001.scale = (-0.4175, -0.4175, -0.2431)
ob_wheelwell_001.hide_render = True
ob_wheelwell_001.visible_camera = False
ob_wheelwell_001.visible_diffuse = False
ob_wheelwell_001.visible_glossy = False
ob_wheelwell_001.visible_transmission = False
ob_wheelwell_001.visible_volume_scatter = False
ob_wheelwell_001.display_type = 'BOUNDS'
_m = ob_wheelwell_001.modifiers.new('Mirror', 'MIRROR')
_m.mirror_object = ob_car
ob_cylinder_002.location = (0.9493, 1.4, -0.3532)
ob_cylinder_002.rotation_euler = (-0.0, 1.571, 0.0)
ob_cylinder_002.scale = (0.3803, 0.3803, 0.1771)
_m = ob_cylinder_002.modifiers.new('Mirror', 'MIRROR')
_m.mirror_object = ob_car
ob_headlight.location = (0.6953, -1.725, 0.1658)
ob_headlight.scale = (-0.2403, -0.09794, -0.1047)
_m = ob_headlight.modifiers.new('Mirror', 'MIRROR')
_m.mirror_object = ob_car
ob_headlight_001.location = (0.6953, 2.241, 0.1658)
ob_headlight_001.scale = (-0.2403, -0.09794, -0.1047)
_m = ob_headlight_001.modifiers.new('Mirror', 'MIRROR')
_m.mirror_object = ob_car
ob_headlight_002.location = (1.238, -0.4399, 0.4486)
ob_headlight_002.scale = (-0.1428, -0.07628, -0.1047)
_m = ob_headlight_002.modifiers.new('Mirror', 'MIRROR')
_m.mirror_object = ob_car
ob_cube.location = (0.0, 2.319, -0.163)
ob_cube.scale = (0.2847, 0.04172, 0.1321)
ob_cube.hide_render = True
ob_cube.visible_camera = False
ob_cube.visible_diffuse = False
ob_cube.visible_glossy = False
ob_cube.visible_transmission = False
ob_cube.visible_volume_scatter = False
ob_cube.display_type = 'BOUNDS'
ob_cube_001.location = (0.0, 2.276, -0.1581)
ob_cube_001.scale = (0.2208, 0.02522, -0.1139)

# ---- collection membership
col_collection.objects.link(ob_car)
col_collection.objects.link(ob_camera)
col_collection.objects.link(ob_wheelwell)
col_collection.objects.link(ob_cylinder_001)
col_collection.objects.link(ob_wheelwell_001)
col_collection.objects.link(ob_cylinder_002)
col_collection.objects.link(ob_headlight)
col_collection.objects.link(ob_headlight_001)
col_collection.objects.link(ob_headlight_002)
col_collection.objects.link(ob_cube)
col_collection.objects.link(ob_cube_001)

# ---- scene / render settings (as saved in the file)
scene.camera = ob_camera
scene.frame_start = 1; scene.frame_end = 250; scene.frame_set(1)
scene.render.engine = 'BLENDER_EEVEE_NEXT'
scene.cycles.sampling_pattern = 'TABULATED_SOBOL'
scene.cycles.use_light_tree = False
scene.view_settings.view_transform = 'Filmic'
bpy.context.view_layer.update()
